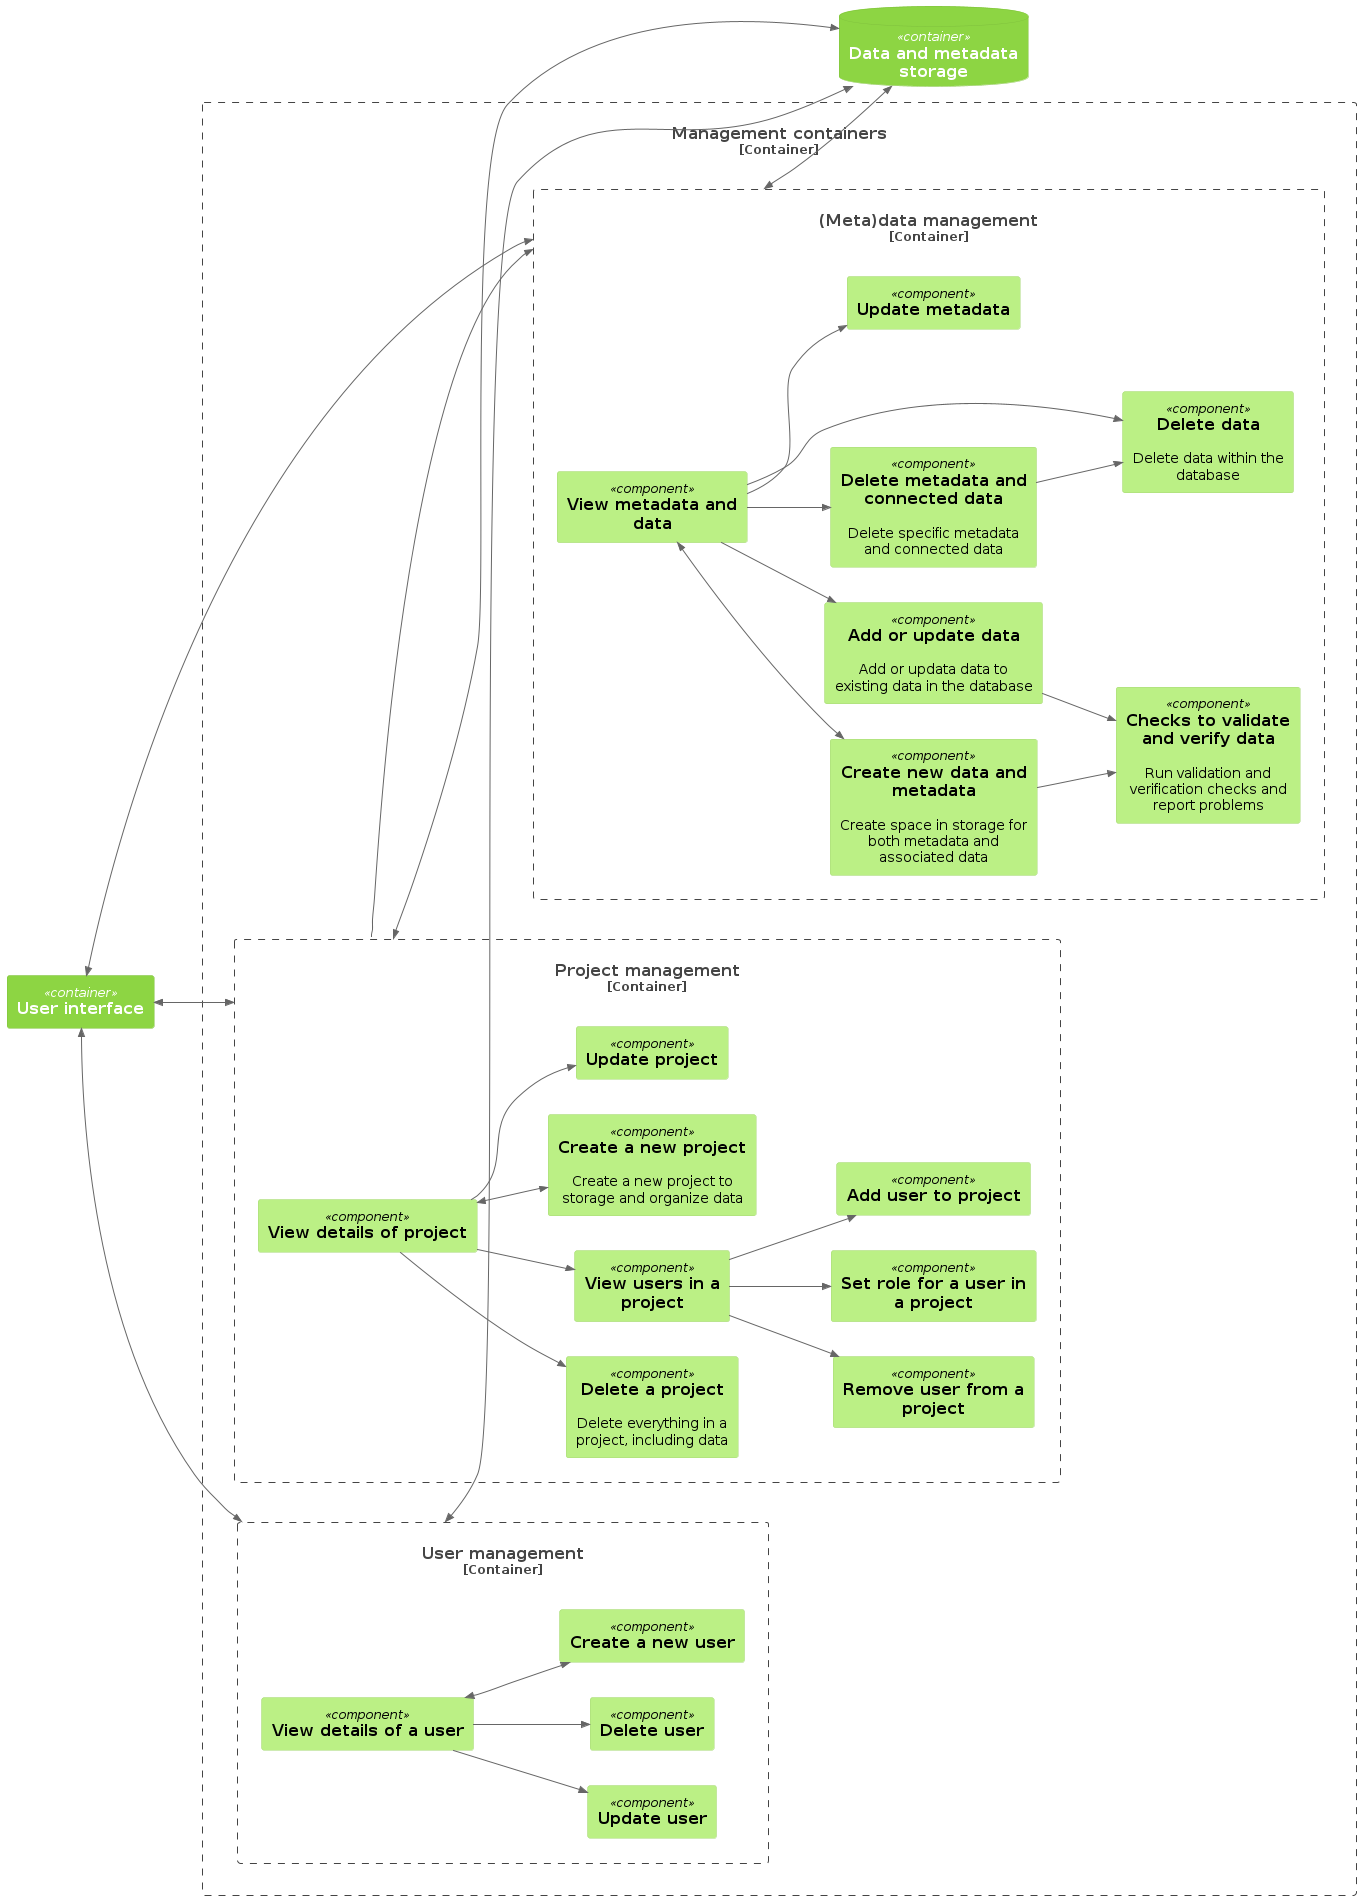

The diagram above was rendered by PlantUML. Its source (embedded in the PNG):
@startuml component-management
!theme C4_green from <C4/themes>
!include  https://raw.githubusercontent.com/plantuml-stdlib/C4-PlantUML/master/C4_Component.puml

' C4 Component diagram for the various management components
LAYOUT_LEFT_RIGHT()

Container(ui, "User interface")
ContainerDb(storage, "Data and metadata storage")

Container_Boundary(management, "Management containers") {
  Container_Boundary(projects, "Project management") {
    Component(project_view, "View details of project")
    Component(project_create, "Create a new project", $descr="Create a new project to storage and organize data")
    Component(project_update, "Update project")
    Component(project_delete, "Delete a project", $descr="Delete everything in a project, including data")

    Component(project_user_view, "View users in a project")
    Component(project_user_add, "Add user to project")
    Component(project_user_delete, "Remove user from a project")
    Component(project_user_set_role, "Set role for a user in a project")
  }

  Container_Boundary(metadata, "(Meta)data management") {
    Component(metadata_create, "Create new data and metadata", $descr="Create space in storage for both metadata and associated data")
    Component(metadata_update, "Update metadata")
    Component(metadata_delete, "Delete metadata and connected data", $descr="Delete specific metadata and connected data")
    Component(metadata_view, "View metadata and data")

    Component(data_update, "Add or update data", $descr="Add or updata data to existing data in the database")
    Component(data_delete, "Delete data", $descr="Delete data within the database")
    Component(data_check, "Checks to validate and verify data", $descr="Run validation and verification checks and report problems")
  }

  Container_Boundary(users, "User management") {
    Component(user_create, "Create a new user")
    Component(user_update, "Update user")
    Component(user_delete, "Delete user")
    Component(user_view, "View details of a user")
  }
}

BiRel(ui, metadata, "")
BiRel(ui, projects, "")
BiRel(ui, users, "")

Rel(projects, metadata, "")
BiRel(metadata, storage, "")
BiRel(projects, storage, "")
BiRel(users, storage, "")

Rel(project_view, project_update, "")
Rel(project_view, project_delete, "")
BiRel(project_view, project_create, "")
Rel(project_view, project_user_view, "")

Rel(project_user_view, project_user_add, "")
Rel(project_user_view, project_user_delete, "")
Rel(project_user_view, project_user_set_role, "")

BiRel(metadata_view, metadata_create, "")
Rel(metadata_view, metadata_update, "")
Rel(metadata_view, metadata_delete, "")

Rel(metadata_view, data_update, "")
Rel(metadata_view, data_delete, "")

Rel(data_update, data_check, "")
Rel(metadata_create, data_check, "")

Rel(metadata_delete, data_delete, "")

BiRel(user_view, user_create, "")
Rel(user_view, user_update, "")
Rel(user_view, user_delete, "")

@enduml